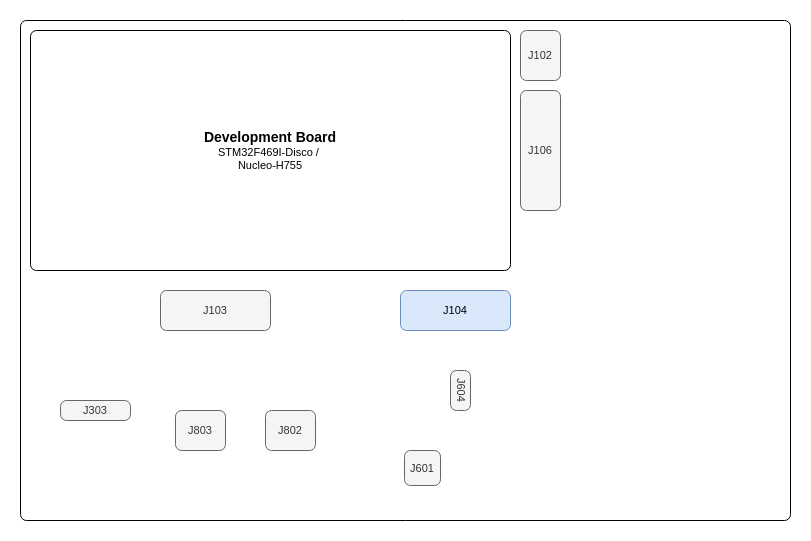

The diagram above was exported from draw.io. Its source (the exported page's mxGraphModel, read from the mxfile embedded in the PNG):
<mxGraphModel dx="1368" dy="843" grid="1" gridSize="10" guides="1" tooltips="1" connect="1" arrows="1" fold="1" page="1" pageScale="1" pageWidth="827" pageHeight="1169" math="0" shadow="0">
  <root>
    <mxCell id="3IVpoFKJ6SRlBoEDjXh1-0" />
    <mxCell id="3IVpoFKJ6SRlBoEDjXh1-1" parent="3IVpoFKJ6SRlBoEDjXh1-0" />
    <mxCell id="3IVpoFKJ6SRlBoEDjXh1-2" value="" style="rounded=1;whiteSpace=wrap;html=1;align=center;verticalAlign=middle;fontFamily=Helvetica;fontSize=11;labelBackgroundColor=none;arcSize=12;absoluteArcSize=1;" parent="3IVpoFKJ6SRlBoEDjXh1-1" vertex="1">
      <mxGeometry x="30" y="70" width="770" height="500" as="geometry" />
    </mxCell>
    <mxCell id="3IVpoFKJ6SRlBoEDjXh1-3" value="&lt;b&gt;&lt;font style=&quot;font-size: 14px;&quot;&gt;Development Board&lt;/font&gt;&lt;/b&gt;&lt;div&gt;STM32F469I-Disco /&amp;nbsp;&lt;br&gt;Nucleo-H755&lt;/div&gt;" style="rounded=1;whiteSpace=wrap;html=1;align=center;verticalAlign=middle;fontFamily=Helvetica;fontSize=11;labelBackgroundColor=none;arcSize=12;absoluteArcSize=1;fillOpacity=100;" parent="3IVpoFKJ6SRlBoEDjXh1-1" vertex="1">
      <mxGeometry x="40" y="80" width="480" height="240" as="geometry" />
    </mxCell>
    <mxCell id="3IVpoFKJ6SRlBoEDjXh1-4" value="J102" style="rounded=1;whiteSpace=wrap;html=1;align=center;verticalAlign=middle;fontFamily=Helvetica;fontSize=11;labelBackgroundColor=none;arcSize=12;fillColor=#f5f5f5;fontColor=#333333;strokeColor=#666666;fillOpacity=100;absoluteArcSize=1;" parent="3IVpoFKJ6SRlBoEDjXh1-1" vertex="1">
      <mxGeometry x="530" y="80" width="40" height="50" as="geometry" />
    </mxCell>
    <mxCell id="3IVpoFKJ6SRlBoEDjXh1-5" value="J106" style="rounded=1;whiteSpace=wrap;html=1;align=center;verticalAlign=middle;fontFamily=Helvetica;fontSize=11;labelBackgroundColor=none;arcSize=12;fillColor=#f5f5f5;fontColor=#333333;strokeColor=#666666;fillOpacity=100;absoluteArcSize=1;" parent="3IVpoFKJ6SRlBoEDjXh1-1" vertex="1">
      <mxGeometry x="530" y="140" width="40" height="120" as="geometry" />
    </mxCell>
    <mxCell id="3IVpoFKJ6SRlBoEDjXh1-6" value="J104" style="rounded=1;whiteSpace=wrap;html=1;align=center;verticalAlign=middle;fontFamily=Helvetica;fontSize=11;labelBackgroundColor=none;arcSize=12;fillColor=#dae8fc;strokeColor=#6c8ebf;fillOpacity=100;absoluteArcSize=1;" parent="3IVpoFKJ6SRlBoEDjXh1-1" vertex="1">
      <mxGeometry x="410" y="340" width="110" height="40" as="geometry" />
    </mxCell>
    <mxCell id="3IVpoFKJ6SRlBoEDjXh1-7" value="J103" style="rounded=1;whiteSpace=wrap;html=1;align=center;verticalAlign=middle;fontFamily=Helvetica;fontSize=11;labelBackgroundColor=none;arcSize=12;fillColor=#f5f5f5;fontColor=#333333;strokeColor=#666666;fillOpacity=100;absoluteArcSize=1;" parent="3IVpoFKJ6SRlBoEDjXh1-1" vertex="1">
      <mxGeometry x="170" y="340" width="110" height="40" as="geometry" />
    </mxCell>
    <mxCell id="3IVpoFKJ6SRlBoEDjXh1-8" value="J303" style="rounded=1;whiteSpace=wrap;html=1;align=center;verticalAlign=middle;fontFamily=Helvetica;fontSize=11;labelBackgroundColor=none;arcSize=12;fillColor=#f5f5f5;strokeColor=#666666;fillOpacity=100;absoluteArcSize=1;fontColor=#333333;" parent="3IVpoFKJ6SRlBoEDjXh1-1" vertex="1">
      <mxGeometry x="70" y="450" width="70" height="20" as="geometry" />
    </mxCell>
    <mxCell id="3IVpoFKJ6SRlBoEDjXh1-9" value="J803" style="rounded=1;whiteSpace=wrap;html=1;align=center;verticalAlign=middle;fontFamily=Helvetica;fontSize=11;labelBackgroundColor=none;arcSize=12;fillColor=#f5f5f5;fontColor=#333333;strokeColor=#666666;fillOpacity=100;absoluteArcSize=1;" parent="3IVpoFKJ6SRlBoEDjXh1-1" vertex="1">
      <mxGeometry x="185" y="460" width="50" height="40" as="geometry" />
    </mxCell>
    <mxCell id="3IVpoFKJ6SRlBoEDjXh1-10" value="J802" style="rounded=1;whiteSpace=wrap;html=1;align=center;verticalAlign=middle;fontFamily=Helvetica;fontSize=11;labelBackgroundColor=none;arcSize=12;fillColor=#f5f5f5;fontColor=#333333;strokeColor=#666666;fillOpacity=100;absoluteArcSize=1;" parent="3IVpoFKJ6SRlBoEDjXh1-1" vertex="1">
      <mxGeometry x="275" y="460" width="50" height="40" as="geometry" />
    </mxCell>
    <mxCell id="3IVpoFKJ6SRlBoEDjXh1-11" value="" style="group;arcSize=12;fillOpacity=100;absoluteArcSize=1;" parent="3IVpoFKJ6SRlBoEDjXh1-1" vertex="1" connectable="0">
      <mxGeometry x="410" y="390" width="160" height="170" as="geometry" />
    </mxCell>
    <mxCell id="3IVpoFKJ6SRlBoEDjXh1-12" value="J601" style="rounded=1;whiteSpace=wrap;html=1;align=center;verticalAlign=middle;fontFamily=Helvetica;fontSize=11;labelBackgroundColor=none;arcSize=12;fillColor=#f5f5f5;fontColor=#333333;strokeColor=#666666;fillOpacity=100;absoluteArcSize=1;" parent="3IVpoFKJ6SRlBoEDjXh1-11" vertex="1">
      <mxGeometry x="4" y="110" width="36" height="35" as="geometry" />
    </mxCell>
    <mxCell id="3IVpoFKJ6SRlBoEDjXh1-13" value="J604" style="rounded=1;whiteSpace=wrap;html=1;align=center;verticalAlign=middle;fontFamily=Helvetica;fontSize=11;labelBackgroundColor=none;arcSize=12;textDirection=vertical-lr;fillColor=#f5f5f5;fontColor=#333333;strokeColor=#666666;fillOpacity=100;absoluteArcSize=1;" parent="3IVpoFKJ6SRlBoEDjXh1-11" vertex="1">
      <mxGeometry x="50" y="30" width="20" height="40" as="geometry" />
    </mxCell>
  </root>
</mxGraphModel>